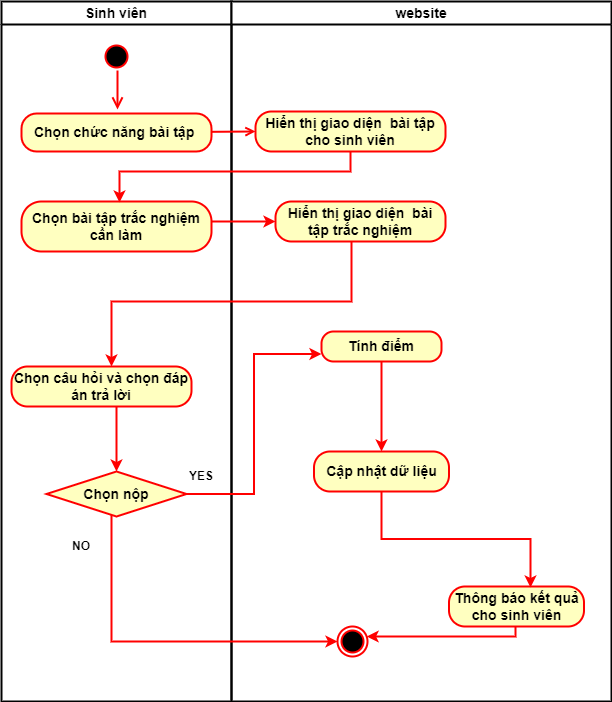

The diagram above was exported from draw.io. Its source (the exported page's mxGraphModel, read from the mxfile embedded in the PNG):
<mxGraphModel dx="1422" dy="705" grid="1" gridSize="10" guides="1" tooltips="1" connect="1" arrows="1" fold="1" page="1" pageScale="1" pageWidth="827" pageHeight="1169" math="0" shadow="0">
  <root>
    <mxCell id="0" />
    <mxCell id="1" parent="0" />
    <mxCell id="2" value="Sinh viên" style="swimlane;whiteSpace=wrap;fontStyle=1;fontSize=14;strokeWidth=2;" vertex="1" parent="1">
      <mxGeometry x="140" y="50" width="230" height="700" as="geometry" />
    </mxCell>
    <mxCell id="3" value="" style="ellipse;shape=startState;fillColor=#000000;strokeColor=#ff0000;fontStyle=1;fontSize=14;strokeWidth=2;" vertex="1" parent="2">
      <mxGeometry x="100" y="40" width="30" height="30" as="geometry" />
    </mxCell>
    <mxCell id="4" value="" style="edgeStyle=elbowEdgeStyle;elbow=horizontal;verticalAlign=bottom;endArrow=open;endSize=8;strokeColor=#FF0000;endFill=1;rounded=0;fontStyle=1;fontSize=14;entryX=0.507;entryY=-0.105;entryDx=0;entryDy=0;entryPerimeter=0;exitX=0.5;exitY=1;exitDx=0;exitDy=0;strokeWidth=2;" edge="1" parent="2" source="3" target="5">
      <mxGeometry x="100" y="40" as="geometry">
        <mxPoint x="115.5" y="110" as="targetPoint" />
      </mxGeometry>
    </mxCell>
    <mxCell id="5" value="&lt;span style=&quot;font-size: 14px;&quot;&gt;Chọn chức năng bài tập&amp;nbsp;&lt;/span&gt;" style="rounded=1;whiteSpace=wrap;html=1;arcSize=40;fontColor=#000000;fillColor=#ffffc0;strokeColor=#ff0000;fontStyle=1;fontSize=14;strokeWidth=2;" vertex="1" parent="2">
      <mxGeometry x="20" y="112" width="190" height="38" as="geometry" />
    </mxCell>
    <mxCell id="6" value="Chọn bài tập trắc nghiệm cần làm" style="rounded=1;whiteSpace=wrap;html=1;arcSize=40;fontColor=#000000;fillColor=#ffffc0;strokeColor=#ff0000;fontStyle=1;fontSize=14;strokeWidth=2;" vertex="1" parent="2">
      <mxGeometry x="20" y="200" width="190" height="50" as="geometry" />
    </mxCell>
    <mxCell id="7" style="edgeStyle=orthogonalEdgeStyle;rounded=0;orthogonalLoop=1;jettySize=auto;html=1;entryX=0.5;entryY=0;entryDx=0;entryDy=0;strokeWidth=2;strokeColor=#FF0000;" edge="1" parent="2" source="8" target="9">
      <mxGeometry relative="1" as="geometry">
        <Array as="points">
          <mxPoint x="115" y="430" />
          <mxPoint x="115" y="430" />
        </Array>
      </mxGeometry>
    </mxCell>
    <mxCell id="8" value="Chọn câu hỏi và chọn đáp án trả lời" style="rounded=1;whiteSpace=wrap;html=1;arcSize=40;fontColor=#000000;fillColor=#ffffc0;strokeColor=#ff0000;fontStyle=1;fontSize=14;strokeWidth=2;" vertex="1" parent="2">
      <mxGeometry x="10" y="365" width="180" height="40" as="geometry" />
    </mxCell>
    <mxCell id="9" value="Chọn nộp" style="rhombus;whiteSpace=wrap;html=1;fillColor=#ffffc0;strokeColor=#ff0000;fontSize=14;fontStyle=1;strokeWidth=2;" vertex="1" parent="2">
      <mxGeometry x="45" y="470" width="140" height="45" as="geometry" />
    </mxCell>
    <mxCell id="10" value="NO" style="text;html=1;strokeColor=none;fillColor=none;align=center;verticalAlign=middle;whiteSpace=wrap;rounded=0;fontStyle=1;strokeWidth=2;" vertex="1" parent="2">
      <mxGeometry x="50" y="530" width="60" height="30" as="geometry" />
    </mxCell>
    <mxCell id="11" value="YES" style="text;html=1;strokeColor=none;fillColor=none;align=center;verticalAlign=middle;whiteSpace=wrap;rounded=0;fontStyle=1;strokeWidth=2;" vertex="1" parent="2">
      <mxGeometry x="170" y="460" width="60" height="30" as="geometry" />
    </mxCell>
    <mxCell id="12" value="website" style="swimlane;whiteSpace=wrap;fontStyle=1;fontSize=14;strokeWidth=2;" vertex="1" parent="1">
      <mxGeometry x="370" y="50" width="380" height="700" as="geometry" />
    </mxCell>
    <mxCell id="13" value="" style="ellipse;shape=endState;fillColor=#000000;strokeColor=#ff0000;fontStyle=1;fontSize=14;strokeWidth=2;" vertex="1" parent="12">
      <mxGeometry x="106" y="625" width="30" height="30" as="geometry" />
    </mxCell>
    <mxCell id="14" value="Hiển thị giao diện&amp;nbsp; bài tập trắc nghiệm" style="rounded=1;whiteSpace=wrap;html=1;arcSize=40;fontColor=#000000;fillColor=#ffffc0;strokeColor=#ff0000;fontStyle=1;fontSize=14;strokeWidth=2;" vertex="1" parent="12">
      <mxGeometry x="44" y="200" width="170" height="40" as="geometry" />
    </mxCell>
    <mxCell id="15" value="&lt;span style=&quot;font-size: 14px;&quot;&gt;Hiển thị giao diện&amp;nbsp; bài tập cho sinh viên&lt;/span&gt;" style="rounded=1;whiteSpace=wrap;html=1;arcSize=40;fontColor=#000000;fillColor=#ffffc0;strokeColor=#ff0000;fontStyle=1;fontSize=14;strokeWidth=2;" vertex="1" parent="12">
      <mxGeometry x="24" y="110" width="190" height="40" as="geometry" />
    </mxCell>
    <mxCell id="16" style="edgeStyle=orthogonalEdgeStyle;rounded=0;orthogonalLoop=1;jettySize=auto;html=1;strokeColor=#FF0000;fontStyle=1;strokeWidth=2;" edge="1" parent="12" source="17" target="13">
      <mxGeometry relative="1" as="geometry">
        <Array as="points">
          <mxPoint x="284" y="635" />
        </Array>
      </mxGeometry>
    </mxCell>
    <mxCell id="17" value="Thông báo kết quả cho sinh viên" style="rounded=1;whiteSpace=wrap;html=1;arcSize=40;fontColor=#000000;fillColor=#ffffc0;strokeColor=#ff0000;fontStyle=1;fontSize=14;strokeWidth=2;" vertex="1" parent="12">
      <mxGeometry x="217.5" y="585" width="135" height="40" as="geometry" />
    </mxCell>
    <mxCell id="18" style="edgeStyle=orthogonalEdgeStyle;rounded=0;orthogonalLoop=1;jettySize=auto;html=1;entryX=0.604;entryY=0.025;entryDx=0;entryDy=0;entryPerimeter=0;strokeColor=#FF0000;strokeWidth=2;" edge="1" parent="12" source="19" target="17">
      <mxGeometry relative="1" as="geometry" />
    </mxCell>
    <mxCell id="19" value="Cập nhật dữ liệu" style="rounded=1;whiteSpace=wrap;html=1;arcSize=40;fontColor=#000000;fillColor=#ffffc0;strokeColor=#ff0000;fontStyle=1;fontSize=14;strokeWidth=2;" vertex="1" parent="12">
      <mxGeometry x="82.5" y="450" width="135" height="40" as="geometry" />
    </mxCell>
    <mxCell id="20" style="edgeStyle=orthogonalEdgeStyle;rounded=0;orthogonalLoop=1;jettySize=auto;html=1;strokeColor=#FF0000;strokeWidth=2;" edge="1" parent="12" source="21" target="19">
      <mxGeometry relative="1" as="geometry" />
    </mxCell>
    <mxCell id="21" value="Tính điểm" style="rounded=1;whiteSpace=wrap;html=1;arcSize=40;fontColor=#000000;fillColor=#ffffc0;strokeColor=#ff0000;fontStyle=1;fontSize=14;strokeWidth=2;" vertex="1" parent="12">
      <mxGeometry x="90" y="330" width="120" height="30" as="geometry" />
    </mxCell>
    <mxCell id="22" value="" style="endArrow=open;strokeColor=#FF0000;endFill=1;rounded=0;entryX=0;entryY=0.5;entryDx=0;entryDy=0;fontStyle=1;fontSize=14;strokeWidth=2;" edge="1" source="5" target="15" parent="1">
      <mxGeometry relative="1" as="geometry">
        <mxPoint x="270" y="210" as="sourcePoint" />
        <mxPoint x="255.5" y="262" as="targetPoint" />
      </mxGeometry>
    </mxCell>
    <mxCell id="23" style="edgeStyle=orthogonalEdgeStyle;rounded=0;orthogonalLoop=1;jettySize=auto;html=1;strokeColor=#FF0000;fontStyle=1;strokeWidth=2;" edge="1" source="15" parent="1">
      <mxGeometry relative="1" as="geometry">
        <mxPoint x="258" y="251" as="targetPoint" />
        <Array as="points">
          <mxPoint x="489" y="220" />
          <mxPoint x="258" y="220" />
        </Array>
      </mxGeometry>
    </mxCell>
    <mxCell id="24" style="edgeStyle=orthogonalEdgeStyle;rounded=0;orthogonalLoop=1;jettySize=auto;html=1;entryX=0;entryY=0.5;entryDx=0;entryDy=0;strokeColor=#FF0000;fontStyle=1;strokeWidth=2;" edge="1" source="6" target="14" parent="1">
      <mxGeometry relative="1" as="geometry">
        <Array as="points">
          <mxPoint x="390" y="270" />
          <mxPoint x="390" y="270" />
        </Array>
      </mxGeometry>
    </mxCell>
    <mxCell id="25" style="edgeStyle=orthogonalEdgeStyle;rounded=0;orthogonalLoop=1;jettySize=auto;html=1;strokeColor=#FF0000;fontStyle=1;strokeWidth=2;" edge="1" source="14" target="8" parent="1">
      <mxGeometry relative="1" as="geometry">
        <Array as="points">
          <mxPoint x="490" y="350" />
          <mxPoint x="250" y="350" />
        </Array>
      </mxGeometry>
    </mxCell>
    <mxCell id="26" style="edgeStyle=orthogonalEdgeStyle;rounded=0;orthogonalLoop=1;jettySize=auto;html=1;entryX=0;entryY=0.5;entryDx=0;entryDy=0;strokeWidth=2;strokeColor=#FF0000;" edge="1" source="9" target="13" parent="1">
      <mxGeometry relative="1" as="geometry">
        <Array as="points">
          <mxPoint x="250" y="690" />
        </Array>
      </mxGeometry>
    </mxCell>
    <mxCell id="27" style="edgeStyle=orthogonalEdgeStyle;rounded=0;orthogonalLoop=1;jettySize=auto;html=1;entryX=0;entryY=0.75;entryDx=0;entryDy=0;strokeColor=#FF0000;strokeWidth=2;" edge="1" source="9" target="21" parent="1">
      <mxGeometry relative="1" as="geometry" />
    </mxCell>
  </root>
</mxGraphModel>